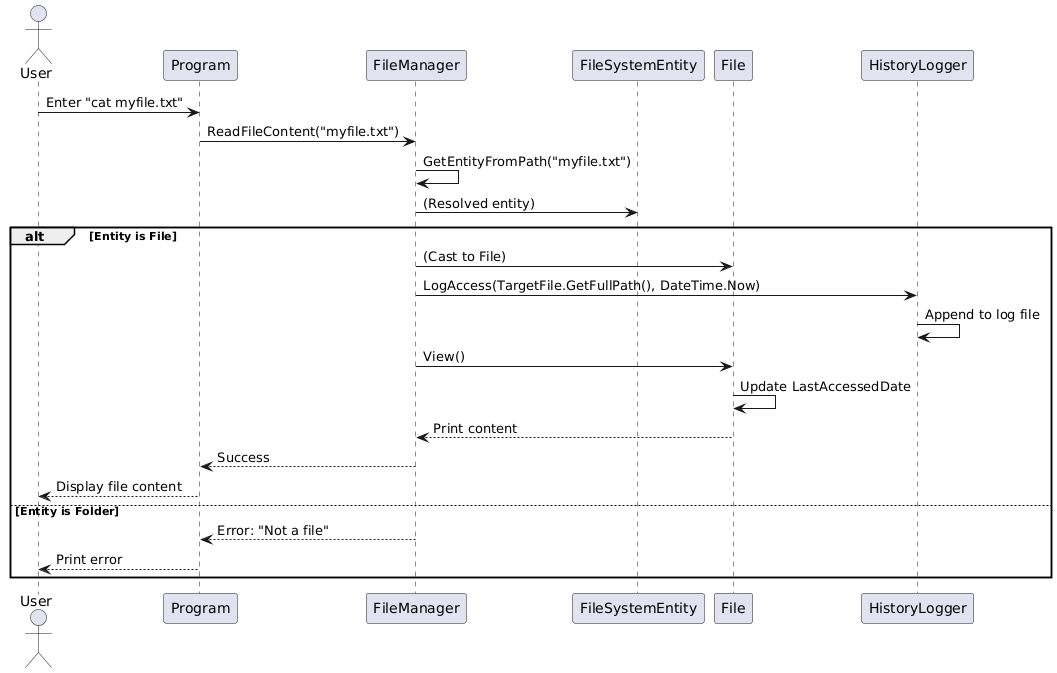

The diagram above was rendered by PlantUML. Its source (embedded in the PNG):
@startuml
actor User
participant "Program" as Prog
participant "FileManager" as FM
participant "FileSystemEntity" as Entity
participant "File" as TargetFile
participant "HistoryLogger" as HL

User -> Prog: Enter "cat myfile.txt"
Prog -> FM: ReadFileContent("myfile.txt")
FM -> FM: GetEntityFromPath("myfile.txt")
FM -> Entity: (Resolved entity)
alt Entity is File
    FM -> TargetFile: (Cast to File)
    FM -> HL: LogAccess(TargetFile.GetFullPath(), DateTime.Now)
    HL -> HL: Append to log file
    FM -> TargetFile: View()
    TargetFile -> TargetFile: Update LastAccessedDate
    TargetFile --> FM: Print content
    FM --> Prog: Success
    Prog --> User: Display file content
else Entity is Folder
    FM --> Prog: Error: "Not a file"
    Prog --> User: Print error
end alt
@enduml